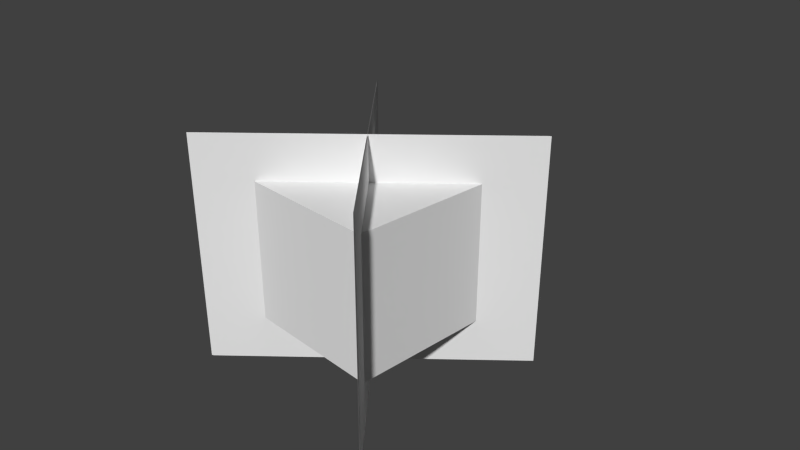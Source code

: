 # Source: leaf.blend  (saved by Blender 2.72.0; exported with 4.5.12 LTS)
import bpy
from mathutils import Matrix  # noqa: F401  (used for matrix-valued properties, if any)

bpy.ops.wm.read_factory_settings(use_empty=True)
scene = bpy.context.scene
scene.name = 'Scene'

# ---- collections
col_collection_1 = bpy.data.collections.new('Collection 1'); scene.collection.children.link(col_collection_1)

# ---- world
world_world = bpy.data.worlds.new('World'); scene.world = world_world
world_world.color = (0.05088, 0.05088, 0.05088)
world_world.use_sun_shadow = False
world_world.sun_shadow_jitter_overblur = 0.0
world_world.cycles.sampling_method = 'MANUAL'
world_world.cycles.sample_map_resolution = 256

# ---- cameras
cam_camera = bpy.data.cameras.new('Camera')
cam_camera.clip_end = 100.0
cam_camera.lens = 35.0
cam_camera.sensor_width = 32.0
cam_camera.sensor_height = 18.0
cam_camera.ortho_scale = 7.314
cam_camera.dof.focus_distance = 0.0
cam_camera.dof.aperture_fstop = 128.0

# ---- meshes
me_cube_001 = bpy.data.meshes.new('Cube.001')
me_cube_001.from_pydata([(-1.0, -1.0, -1.0), (-1.0, -1.0, 0.99), (-1.0, 1.0, -1.0), (-1.0, 1.0, 0.99), (1.0, -1.0, -1.0), (1.0, -1.0, 0.99), (1.0, 1.0, -1.0), (1.0, 1.0, 0.99), (1.55, -1.548, -1.624), (-1.548, 1.549, -1.624), (1.55, -1.548, 1.624), (-1.548, 1.549, 1.624), (-1.539, 1.558, -1.624), (1.559, -1.539, -1.624), (-1.539, 1.558, 1.624), (1.559, -1.539, 1.624), (1.568, 1.558, 1.624), (-1.53, -1.539, 1.624), (1.568, 1.558, -1.624), (-1.53, -1.539, -1.624), (-1.548, -1.548, 1.624), (1.55, 1.549, 1.624), (-1.548, -1.548, -1.624), (1.55, 1.549, -1.624)], [], [(0, 1, 3, 2), (2, 3, 7, 6), (6, 7, 5, 4), (4, 5, 1, 0), (2, 6, 4, 0), (7, 3, 1, 5), (11, 10, 8, 9), (15, 14, 12, 13), (16, 17, 19, 18), (20, 21, 23, 22)])
_uv = me_cube_001.uv_layers.new(name='UVMap')
_uv.uv.foreach_set('vector', [0.75, 0.25, 0.75, 0.75, 0.25, 0.75, 0.25, 0.25, 0.75, 0.25, 0.75, 0.75, 0.25, 0.75, 0.25, 0.25, 0.75, 0.25, 0.75, 0.75, 0.25, 0.75, 0.25, 0.25, 0.75, 0.25, 0.75, 0.75, 0.25, 0.75, 0.25, 0.25, 0.75, 0.25, 0.75, 0.75, 0.25, 0.75, 0.25, 0.25, 0.75, 0.75, 0.75, 0.25, 0.25, 0.25, 0.25, 0.75, 1.0, 0.0, 0.0, 0.0, 0.0, 1.0, 1.0, 1.0, 0.0, 0.0, 1.0, 0.0, 1.0, 1.0, 0.0, 1.0, 1.0, 0.0, 0.0, 0.0, 0.0, 1.0, 1.0, 1.0, 0.0, 0.0, 1.0, 0.0, 1.0, 1.0, 0.0, 1.0])
me_cube_001.use_remesh_preserve_volume = False
me_cube_001.use_remesh_preserve_attributes = False
me_cube_001.use_mirror_vertex_groups = False
me_cube_001.update()

# ---- objects
ob_cube = bpy.data.objects.new('Cube', me_cube_001)
ob_camera = bpy.data.objects.new('Camera', cam_camera)

# ---- transforms, parenting, visibility, modifiers, constraints
ob_cube.location = (0.0, 0.0, 0.01)
ob_cube.lineart.crease_threshold = 0.0
ob_camera.location = (7.481, -6.508, 5.344)
ob_camera.rotation_euler = (1.109, 0.0, 0.8149)
ob_camera.lock_rotations_4d = False
ob_camera.empty_display_type = 'ARROWS'
ob_camera.color = (0.0, 0.0, 0.0, 0.0)
ob_camera.display_type = 'WIRE'
ob_camera.lineart.crease_threshold = 0.0

# ---- collection membership
col_collection_1.objects.link(ob_cube)
col_collection_1.objects.link(ob_camera)

# ---- scene / render settings (as saved in the file)
scene.camera = ob_camera
scene.frame_start = 1; scene.frame_end = 250; scene.frame_set(1)
scene.render.engine = 'BLENDER_EEVEE_NEXT'
scene.render.resolution_percentage = 50
scene.render.dither_intensity = 0.0
scene.cycles.use_denoising = False
scene.cycles.samples = 10
scene.cycles.sampling_pattern = 'TABULATED_SOBOL'
scene.cycles.light_sampling_threshold = 0.0
scene.cycles.use_adaptive_sampling = False
scene.cycles.use_light_tree = False
scene.cycles.blur_glossy = 0.0
scene.cycles.pixel_filter_type = 'GAUSSIAN'
scene.cycles.sample_clamp_indirect = 0.0
scene.view_settings.view_transform = 'Standard'
bpy.context.view_layer.update()

# ---- added for rendering (the .blend has no usable light): sun
light_auto_sun = bpy.data.lights.new('AutoSun', 'SUN')
light_auto_sun.energy = 3.0
light_auto_sun.angle = 0.0523599
ob_auto_sun = bpy.data.objects.new('AutoSun', light_auto_sun)
scene.collection.objects.link(ob_auto_sun)
ob_auto_sun.rotation_euler = (0.872665, 0.174533, 0.523599)
bpy.context.view_layer.update()
